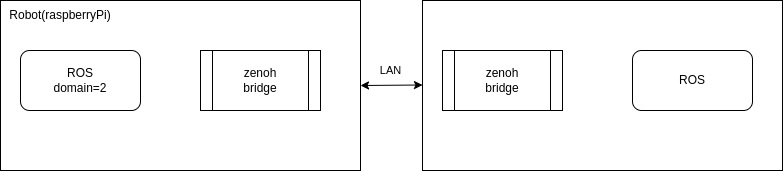

The diagram above was exported from draw.io. Its source (the exported page's mxGraphModel, read from the mxfile embedded in the PNG):
<mxGraphModel dx="2840" dy="525" grid="1" gridSize="10" guides="1" tooltips="1" connect="1" arrows="1" fold="1" page="1" pageScale="1" pageWidth="850" pageHeight="1100" math="0" shadow="0">
  <root>
    <mxCell id="0" />
    <mxCell id="1" parent="0" />
    <mxCell id="7" value="" style="rounded=0;whiteSpace=wrap;html=1;" vertex="1" parent="1">
      <mxGeometry x="452" y="120" width="360" height="170" as="geometry" />
    </mxCell>
    <mxCell id="6" value="" style="rounded=0;whiteSpace=wrap;html=1;" vertex="1" parent="1">
      <mxGeometry x="30" y="120" width="360" height="170" as="geometry" />
    </mxCell>
    <mxCell id="2" value="zenoh&lt;div&gt;bridge&lt;/div&gt;" style="shape=process;whiteSpace=wrap;html=1;backgroundOutline=1;" vertex="1" parent="1">
      <mxGeometry x="230" y="170" width="120" height="60" as="geometry" />
    </mxCell>
    <mxCell id="3" value="ROS&lt;div&gt;domain=2&lt;/div&gt;" style="rounded=1;whiteSpace=wrap;html=1;" vertex="1" parent="1">
      <mxGeometry x="50" y="170" width="120" height="60" as="geometry" />
    </mxCell>
    <mxCell id="4" value="zenoh&lt;div&gt;bridge&lt;/div&gt;" style="shape=process;whiteSpace=wrap;html=1;backgroundOutline=1;" vertex="1" parent="1">
      <mxGeometry x="472" y="170" width="120" height="60" as="geometry" />
    </mxCell>
    <mxCell id="5" value="ROS" style="rounded=1;whiteSpace=wrap;html=1;" vertex="1" parent="1">
      <mxGeometry x="662" y="170" width="120" height="60" as="geometry" />
    </mxCell>
    <mxCell id="8" value="Robot(raspberryPi)" style="text;strokeColor=none;align=center;fillColor=none;html=1;verticalAlign=middle;whiteSpace=wrap;rounded=0;" vertex="1" parent="1">
      <mxGeometry x="60" y="120" width="60" height="30" as="geometry" />
    </mxCell>
    <mxCell id="9" value="" style="endArrow=classic;startArrow=classic;html=1;" edge="1" parent="1">
      <mxGeometry width="50" height="50" relative="1" as="geometry">
        <mxPoint x="390" y="205" as="sourcePoint" />
        <mxPoint x="452" y="204.5" as="targetPoint" />
      </mxGeometry>
    </mxCell>
    <mxCell id="10" value="LAN" style="edgeLabel;html=1;align=center;verticalAlign=middle;resizable=0;points=[];" vertex="1" connectable="0" parent="9">
      <mxGeometry x="-0.1429" y="4" relative="1" as="geometry">
        <mxPoint x="3" y="-11" as="offset" />
      </mxGeometry>
    </mxCell>
  </root>
</mxGraphModel>